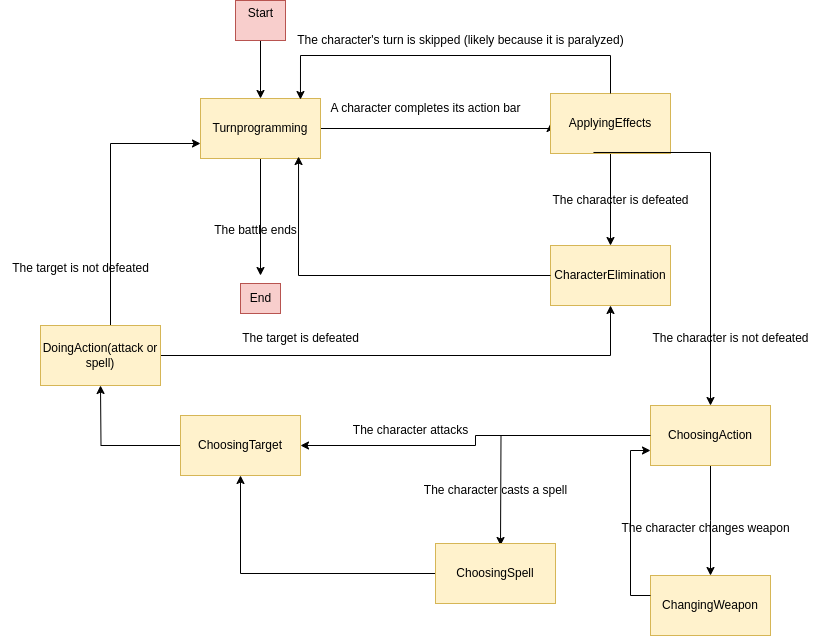

The diagram above was exported from draw.io. Its source (the exported page's mxGraphModel, read from the mxfile embedded in the PNG):
<mxGraphModel dx="880" dy="522" grid="1" gridSize="10" guides="1" tooltips="1" connect="1" arrows="1" fold="1" page="1" pageScale="1" pageWidth="827" pageHeight="1169" math="0" shadow="0">
  <root>
    <mxCell id="0" />
    <mxCell id="1" parent="0" />
    <mxCell id="ULeBNreyE2uN_icklg1q-4" value="" style="edgeStyle=orthogonalEdgeStyle;rounded=0;orthogonalLoop=1;jettySize=auto;html=1;" parent="1" source="ULeBNreyE2uN_icklg1q-2" target="ULeBNreyE2uN_icklg1q-3" edge="1">
      <mxGeometry relative="1" as="geometry" />
    </mxCell>
    <mxCell id="ULeBNreyE2uN_icklg1q-2" value="Start&lt;div&gt;&lt;br&gt;&lt;/div&gt;" style="text;html=1;align=center;verticalAlign=middle;resizable=0;points=[];autosize=1;strokeColor=#b85450;fillColor=#f8cecc;" parent="1" vertex="1">
      <mxGeometry x="275" y="75" width="50" height="40" as="geometry" />
    </mxCell>
    <mxCell id="ULeBNreyE2uN_icklg1q-5" style="edgeStyle=orthogonalEdgeStyle;rounded=0;orthogonalLoop=1;jettySize=auto;html=1;entryX=0;entryY=0.5;entryDx=0;entryDy=0;" parent="1" source="ULeBNreyE2uN_icklg1q-3" target="ULeBNreyE2uN_icklg1q-6" edge="1">
      <mxGeometry relative="1" as="geometry">
        <mxPoint x="440" y="203" as="targetPoint" />
        <Array as="points">
          <mxPoint x="590" y="203" />
        </Array>
      </mxGeometry>
    </mxCell>
    <mxCell id="ULeBNreyE2uN_icklg1q-8" style="edgeStyle=orthogonalEdgeStyle;rounded=0;orthogonalLoop=1;jettySize=auto;html=1;" parent="1" source="ULeBNreyE2uN_icklg1q-3" edge="1">
      <mxGeometry relative="1" as="geometry">
        <mxPoint x="300" y="350" as="targetPoint" />
      </mxGeometry>
    </mxCell>
    <mxCell id="ULeBNreyE2uN_icklg1q-3" value="Turn&lt;span style=&quot;background-color: initial;&quot;&gt;programming&lt;/span&gt;" style="whiteSpace=wrap;html=1;fillColor=#fff2cc;strokeColor=#d6b656;" parent="1" vertex="1">
      <mxGeometry x="240" y="173" width="120" height="60" as="geometry" />
    </mxCell>
    <mxCell id="ULeBNreyE2uN_icklg1q-12" style="edgeStyle=orthogonalEdgeStyle;rounded=0;orthogonalLoop=1;jettySize=auto;html=1;" parent="1" source="ULeBNreyE2uN_icklg1q-6" edge="1">
      <mxGeometry relative="1" as="geometry">
        <mxPoint x="650" y="320" as="targetPoint" />
      </mxGeometry>
    </mxCell>
    <mxCell id="ULeBNreyE2uN_icklg1q-6" value="ApplyingEffects" style="whiteSpace=wrap;html=1;fillColor=#fff2cc;strokeColor=#d6b656;" parent="1" vertex="1">
      <mxGeometry x="590" y="168" width="120" height="60" as="geometry" />
    </mxCell>
    <mxCell id="ULeBNreyE2uN_icklg1q-7" style="edgeStyle=orthogonalEdgeStyle;rounded=0;orthogonalLoop=1;jettySize=auto;html=1;exitX=0.358;exitY=0.983;exitDx=0;exitDy=0;exitPerimeter=0;entryX=0.5;entryY=0;entryDx=0;entryDy=0;" parent="1" source="ULeBNreyE2uN_icklg1q-6" target="ULeBNreyE2uN_icklg1q-17" edge="1">
      <mxGeometry relative="1" as="geometry">
        <mxPoint x="473.04" y="220" as="sourcePoint" />
        <mxPoint x="490" y="470" as="targetPoint" />
        <Array as="points">
          <mxPoint x="750" y="227" />
        </Array>
      </mxGeometry>
    </mxCell>
    <mxCell id="ULeBNreyE2uN_icklg1q-9" value="End" style="text;html=1;align=center;verticalAlign=middle;resizable=0;points=[];autosize=1;strokeColor=#b85450;fillColor=#f8cecc;" parent="1" vertex="1">
      <mxGeometry x="280" y="358" width="40" height="30" as="geometry" />
    </mxCell>
    <mxCell id="ULeBNreyE2uN_icklg1q-10" value="A character completes its action bar" style="text;html=1;align=center;verticalAlign=middle;resizable=0;points=[];autosize=1;strokeColor=none;fillColor=none;" parent="1" vertex="1">
      <mxGeometry x="360" y="168" width="210" height="30" as="geometry" />
    </mxCell>
    <mxCell id="ULeBNreyE2uN_icklg1q-11" value="The character is not defeated&lt;div&gt;&lt;br&gt;&lt;/div&gt;" style="text;html=1;align=center;verticalAlign=middle;resizable=0;points=[];autosize=1;strokeColor=none;fillColor=none;" parent="1" vertex="1">
      <mxGeometry x="680" y="400" width="180" height="40" as="geometry" />
    </mxCell>
    <mxCell id="ULeBNreyE2uN_icklg1q-13" value="CharacterElimination" style="whiteSpace=wrap;html=1;fillColor=#fff2cc;strokeColor=#d6b656;" parent="1" vertex="1">
      <mxGeometry x="590" y="320" width="120" height="60" as="geometry" />
    </mxCell>
    <mxCell id="ULeBNreyE2uN_icklg1q-14" value="The character is defeated" style="text;html=1;align=center;verticalAlign=middle;resizable=0;points=[];autosize=1;strokeColor=none;fillColor=none;" parent="1" vertex="1">
      <mxGeometry x="580" y="260" width="160" height="30" as="geometry" />
    </mxCell>
    <mxCell id="ULeBNreyE2uN_icklg1q-16" value="&lt;div&gt;The battle ends&lt;/div&gt;" style="text;html=1;align=center;verticalAlign=middle;resizable=0;points=[];autosize=1;strokeColor=none;fillColor=none;" parent="1" vertex="1">
      <mxGeometry x="240" y="290" width="110" height="30" as="geometry" />
    </mxCell>
    <mxCell id="ULeBNreyE2uN_icklg1q-18" style="edgeStyle=orthogonalEdgeStyle;rounded=0;orthogonalLoop=1;jettySize=auto;html=1;exitX=0;exitY=0.5;exitDx=0;exitDy=0;entryX=1;entryY=0.5;entryDx=0;entryDy=0;" parent="1" source="ULeBNreyE2uN_icklg1q-17" target="ULeBNreyE2uN_icklg1q-26" edge="1">
      <mxGeometry relative="1" as="geometry">
        <mxPoint x="550" y="510" as="targetPoint" />
      </mxGeometry>
    </mxCell>
    <mxCell id="ULeBNreyE2uN_icklg1q-21" style="edgeStyle=orthogonalEdgeStyle;rounded=0;orthogonalLoop=1;jettySize=auto;html=1;" parent="1" source="ULeBNreyE2uN_icklg1q-17" edge="1">
      <mxGeometry relative="1" as="geometry">
        <mxPoint x="750" y="650" as="targetPoint" />
      </mxGeometry>
    </mxCell>
    <mxCell id="ULeBNreyE2uN_icklg1q-17" value="&lt;div&gt;ChoosingAction&lt;/div&gt;" style="whiteSpace=wrap;html=1;fillColor=#fff2cc;strokeColor=#d6b656;" parent="1" vertex="1">
      <mxGeometry x="690" y="480" width="120" height="60" as="geometry" />
    </mxCell>
    <mxCell id="ULeBNreyE2uN_icklg1q-19" value="The character attacks" style="text;html=1;align=center;verticalAlign=middle;resizable=0;points=[];autosize=1;strokeColor=none;fillColor=none;" parent="1" vertex="1">
      <mxGeometry x="380" y="490" width="140" height="30" as="geometry" />
    </mxCell>
    <mxCell id="ULeBNreyE2uN_icklg1q-22" value="The character changes weapon" style="text;html=1;align=center;verticalAlign=middle;resizable=0;points=[];autosize=1;strokeColor=none;fillColor=none;" parent="1" vertex="1">
      <mxGeometry x="650" y="588" width="190" height="30" as="geometry" />
    </mxCell>
    <mxCell id="ULeBNreyE2uN_icklg1q-23" value="ChangingWeapon" style="whiteSpace=wrap;html=1;fillColor=#fff2cc;strokeColor=#d6b656;" parent="1" vertex="1">
      <mxGeometry x="690" y="650" width="120" height="60" as="geometry" />
    </mxCell>
    <mxCell id="u3U6TBacaLQIOHd86Rxw-7" style="edgeStyle=orthogonalEdgeStyle;rounded=0;orthogonalLoop=1;jettySize=auto;html=1;" parent="1" source="ULeBNreyE2uN_icklg1q-26" edge="1">
      <mxGeometry relative="1" as="geometry">
        <mxPoint x="140" y="460" as="targetPoint" />
      </mxGeometry>
    </mxCell>
    <mxCell id="ULeBNreyE2uN_icklg1q-26" value="&lt;div&gt;ChoosingTarget&lt;/div&gt;" style="whiteSpace=wrap;html=1;fillColor=#fff2cc;strokeColor=#d6b656;" parent="1" vertex="1">
      <mxGeometry x="220" y="490" width="120" height="60" as="geometry" />
    </mxCell>
    <mxCell id="ULeBNreyE2uN_icklg1q-30" value="" style="edgeStyle=orthogonalEdgeStyle;rounded=0;orthogonalLoop=1;jettySize=auto;html=1;" parent="1" source="ULeBNreyE2uN_icklg1q-17" edge="1">
      <mxGeometry relative="1" as="geometry">
        <mxPoint x="540" y="620" as="targetPoint" />
        <mxPoint x="690" y="510" as="sourcePoint" />
      </mxGeometry>
    </mxCell>
    <mxCell id="ULeBNreyE2uN_icklg1q-29" value="The character casts a spell" style="text;html=1;align=center;verticalAlign=middle;resizable=0;points=[];autosize=1;strokeColor=none;fillColor=none;" parent="1" vertex="1">
      <mxGeometry x="450" y="550" width="170" height="30" as="geometry" />
    </mxCell>
    <mxCell id="ULeBNreyE2uN_icklg1q-32" style="edgeStyle=orthogonalEdgeStyle;rounded=0;orthogonalLoop=1;jettySize=auto;html=1;entryX=0.5;entryY=1;entryDx=0;entryDy=0;" parent="1" source="ULeBNreyE2uN_icklg1q-31" target="ULeBNreyE2uN_icklg1q-26" edge="1">
      <mxGeometry relative="1" as="geometry" />
    </mxCell>
    <mxCell id="ULeBNreyE2uN_icklg1q-31" value="ChoosingSpell" style="whiteSpace=wrap;html=1;fillColor=#fff2cc;strokeColor=#d6b656;" parent="1" vertex="1">
      <mxGeometry x="475" y="618" width="120" height="60" as="geometry" />
    </mxCell>
    <mxCell id="ULeBNreyE2uN_icklg1q-35" style="edgeStyle=orthogonalEdgeStyle;rounded=0;orthogonalLoop=1;jettySize=auto;html=1;entryX=0;entryY=0.75;entryDx=0;entryDy=0;" parent="1" source="ULeBNreyE2uN_icklg1q-23" target="ULeBNreyE2uN_icklg1q-17" edge="1">
      <mxGeometry relative="1" as="geometry">
        <mxPoint x="750.04" y="750" as="targetPoint" />
        <Array as="points">
          <mxPoint x="670" y="670" />
          <mxPoint x="670" y="525" />
        </Array>
      </mxGeometry>
    </mxCell>
    <mxCell id="u3U6TBacaLQIOHd86Rxw-9" style="edgeStyle=orthogonalEdgeStyle;rounded=0;orthogonalLoop=1;jettySize=auto;html=1;entryX=0.5;entryY=1;entryDx=0;entryDy=0;" parent="1" source="u3U6TBacaLQIOHd86Rxw-8" target="ULeBNreyE2uN_icklg1q-13" edge="1">
      <mxGeometry relative="1" as="geometry" />
    </mxCell>
    <mxCell id="u3U6TBacaLQIOHd86Rxw-14" style="edgeStyle=orthogonalEdgeStyle;rounded=0;orthogonalLoop=1;jettySize=auto;html=1;entryX=0;entryY=0.75;entryDx=0;entryDy=0;" parent="1" source="u3U6TBacaLQIOHd86Rxw-8" target="ULeBNreyE2uN_icklg1q-3" edge="1">
      <mxGeometry relative="1" as="geometry">
        <Array as="points">
          <mxPoint x="150" y="218" />
        </Array>
      </mxGeometry>
    </mxCell>
    <mxCell id="u3U6TBacaLQIOHd86Rxw-8" value="DoingAction(attack or spell)" style="whiteSpace=wrap;html=1;fillColor=#fff2cc;strokeColor=#d6b656;" parent="1" vertex="1">
      <mxGeometry x="80" y="400" width="120" height="60" as="geometry" />
    </mxCell>
    <mxCell id="u3U6TBacaLQIOHd86Rxw-10" value="The target is defeated" style="text;html=1;align=center;verticalAlign=middle;resizable=0;points=[];autosize=1;strokeColor=none;fillColor=none;" parent="1" vertex="1">
      <mxGeometry x="270" y="398" width="140" height="30" as="geometry" />
    </mxCell>
    <mxCell id="u3U6TBacaLQIOHd86Rxw-11" style="edgeStyle=orthogonalEdgeStyle;rounded=0;orthogonalLoop=1;jettySize=auto;html=1;entryX=0.817;entryY=0.967;entryDx=0;entryDy=0;entryPerimeter=0;" parent="1" source="ULeBNreyE2uN_icklg1q-13" target="ULeBNreyE2uN_icklg1q-3" edge="1">
      <mxGeometry relative="1" as="geometry" />
    </mxCell>
    <mxCell id="u3U6TBacaLQIOHd86Rxw-15" value="The target is not defeated" style="text;html=1;align=center;verticalAlign=middle;resizable=0;points=[];autosize=1;strokeColor=none;fillColor=none;" parent="1" vertex="1">
      <mxGeometry x="40" y="328" width="160" height="30" as="geometry" />
    </mxCell>
    <mxCell id="467T-VKS6boCA2kMUdGf-1" style="edgeStyle=orthogonalEdgeStyle;rounded=0;orthogonalLoop=1;jettySize=auto;html=1;entryX=0.833;entryY=0.017;entryDx=0;entryDy=0;entryPerimeter=0;" edge="1" parent="1" source="ULeBNreyE2uN_icklg1q-6" target="ULeBNreyE2uN_icklg1q-3">
      <mxGeometry relative="1" as="geometry">
        <Array as="points">
          <mxPoint x="650" y="130" />
          <mxPoint x="340" y="130" />
        </Array>
      </mxGeometry>
    </mxCell>
    <mxCell id="467T-VKS6boCA2kMUdGf-2" value="The character's turn is skipped (likely because it is paralyzed)" style="text;html=1;align=center;verticalAlign=middle;resizable=0;points=[];autosize=1;strokeColor=none;fillColor=none;" vertex="1" parent="1">
      <mxGeometry x="325" y="100" width="350" height="30" as="geometry" />
    </mxCell>
  </root>
</mxGraphModel>